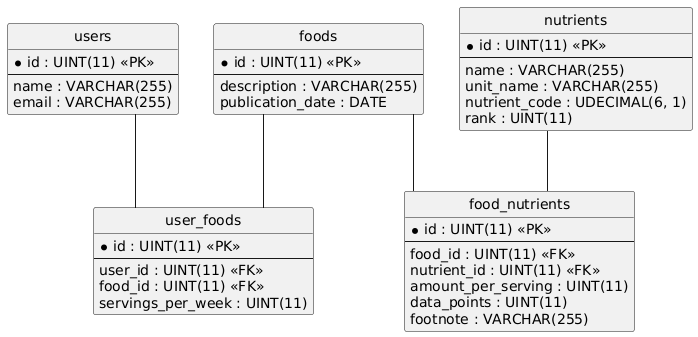

The diagram above was rendered by PlantUML. Its source (embedded in the PNG):
@startuml
hide circle
skinparam linetype ortho

entity "foods" as foods {
  * id : UINT(11) <<PK>>
  --
  description : VARCHAR(255)
  publication_date : DATE
}

entity "nutrients" as nutrients {
  * id : UINT(11) <<PK>>
  --
  name : VARCHAR(255)
  unit_name : VARCHAR(255)
  nutrient_code : UDECIMAL(6, 1)
  rank : UINT(11)
}

entity "users" as users {
  * id : UINT(11) <<PK>>
  --
  name : VARCHAR(255)
  email : VARCHAR(255)
}

entity "user_foods" as user_foods {
  * id : UINT(11) <<PK>>
  --
  user_id : UINT(11) <<FK>>
  food_id : UINT(11) <<FK>>
  servings_per_week : UINT(11)
}

entity "food_nutrients" as food_nutrients {
  * id : UINT(11) <<PK>>
  --
  food_id : UINT(11) <<FK>>
  nutrient_id : UINT(11) <<FK>>
  amount_per_serving : UINT(11)
  data_points : UINT(11)
  footnote : VARCHAR(255)
}

users -- user_foods
foods -- user_foods
nutrients -- food_nutrients
foods -- food_nutrients
@enduml